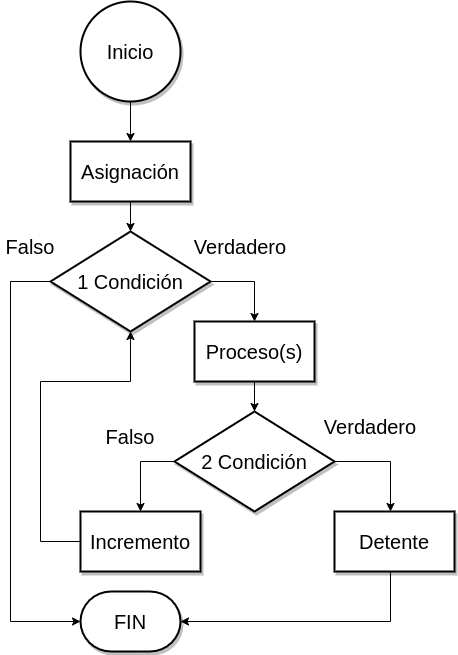

The diagram above was exported from draw.io. Its source (the exported page's mxGraphModel, read from the mxfile embedded in the PNG):
<mxGraphModel dx="880" dy="1705" grid="1" gridSize="10" guides="1" tooltips="1" connect="1" arrows="1" fold="1" page="1" pageScale="1" pageWidth="827" pageHeight="1169" math="0" shadow="0">
  <root>
    <mxCell id="WIyWlLk6GJQsqaUBKTNV-0" />
    <mxCell id="WIyWlLk6GJQsqaUBKTNV-1" parent="WIyWlLk6GJQsqaUBKTNV-0" />
    <mxCell id="QWloeSefx4yA2ttUO0sY-32" value="" style="edgeStyle=orthogonalEdgeStyle;rounded=0;orthogonalLoop=1;jettySize=auto;html=1;fontSize=20;" edge="1" parent="WIyWlLk6GJQsqaUBKTNV-1" source="QWloeSefx4yA2ttUO0sY-0" target="QWloeSefx4yA2ttUO0sY-31">
      <mxGeometry relative="1" as="geometry" />
    </mxCell>
    <mxCell id="QWloeSefx4yA2ttUO0sY-0" value="Inicio" style="strokeWidth=2;html=1;shape=mxgraph.flowchart.start_2;whiteSpace=wrap;fontSize=20;shadow=1;" vertex="1" parent="WIyWlLk6GJQsqaUBKTNV-1">
      <mxGeometry x="300" y="-20" width="100" height="100" as="geometry" />
    </mxCell>
    <mxCell id="QWloeSefx4yA2ttUO0sY-6" value="" style="edgeStyle=orthogonalEdgeStyle;rounded=0;orthogonalLoop=1;jettySize=auto;html=1;fontSize=20;exitX=1;exitY=0.5;exitDx=0;exitDy=0;exitPerimeter=0;" edge="1" parent="WIyWlLk6GJQsqaUBKTNV-1" source="QWloeSefx4yA2ttUO0sY-1" target="QWloeSefx4yA2ttUO0sY-5">
      <mxGeometry relative="1" as="geometry">
        <Array as="points">
          <mxPoint x="474" y="260" />
        </Array>
      </mxGeometry>
    </mxCell>
    <mxCell id="QWloeSefx4yA2ttUO0sY-21" style="edgeStyle=orthogonalEdgeStyle;rounded=0;orthogonalLoop=1;jettySize=auto;html=1;entryX=0;entryY=0.5;entryDx=0;entryDy=0;fontSize=20;entryPerimeter=0;" edge="1" parent="WIyWlLk6GJQsqaUBKTNV-1" source="QWloeSefx4yA2ttUO0sY-1" target="QWloeSefx4yA2ttUO0sY-3">
      <mxGeometry relative="1" as="geometry">
        <mxPoint x="190" y="310" as="targetPoint" />
        <Array as="points">
          <mxPoint x="230" y="260" />
          <mxPoint x="230" y="600" />
        </Array>
      </mxGeometry>
    </mxCell>
    <mxCell id="QWloeSefx4yA2ttUO0sY-1" value="1 Condición" style="strokeWidth=2;html=1;shape=mxgraph.flowchart.decision;whiteSpace=wrap;fontSize=20;shadow=1;" vertex="1" parent="WIyWlLk6GJQsqaUBKTNV-1">
      <mxGeometry x="270" y="210" width="160" height="100" as="geometry" />
    </mxCell>
    <mxCell id="QWloeSefx4yA2ttUO0sY-3" value="FIN" style="strokeWidth=2;html=1;shape=mxgraph.flowchart.terminator;whiteSpace=wrap;fontSize=20;shadow=1;" vertex="1" parent="WIyWlLk6GJQsqaUBKTNV-1">
      <mxGeometry x="300" y="570" width="100" height="60" as="geometry" />
    </mxCell>
    <mxCell id="QWloeSefx4yA2ttUO0sY-38" value="" style="edgeStyle=orthogonalEdgeStyle;rounded=0;orthogonalLoop=1;jettySize=auto;html=1;fontSize=20;" edge="1" parent="WIyWlLk6GJQsqaUBKTNV-1" source="QWloeSefx4yA2ttUO0sY-5" target="QWloeSefx4yA2ttUO0sY-37">
      <mxGeometry relative="1" as="geometry" />
    </mxCell>
    <mxCell id="QWloeSefx4yA2ttUO0sY-5" value="Proceso(s)" style="whiteSpace=wrap;html=1;fontSize=20;strokeWidth=2;shadow=1;" vertex="1" parent="WIyWlLk6GJQsqaUBKTNV-1">
      <mxGeometry x="414" y="300" width="120" height="60" as="geometry" />
    </mxCell>
    <mxCell id="QWloeSefx4yA2ttUO0sY-11" value="Verdadero" style="text;html=1;strokeColor=none;fillColor=none;align=center;verticalAlign=middle;whiteSpace=wrap;rounded=0;fontSize=20;" vertex="1" parent="WIyWlLk6GJQsqaUBKTNV-1">
      <mxGeometry x="430" y="210" width="60" height="30" as="geometry" />
    </mxCell>
    <mxCell id="QWloeSefx4yA2ttUO0sY-12" value="Falso" style="text;html=1;strokeColor=none;fillColor=none;align=center;verticalAlign=middle;whiteSpace=wrap;rounded=0;fontSize=20;" vertex="1" parent="WIyWlLk6GJQsqaUBKTNV-1">
      <mxGeometry x="220" y="210" width="60" height="30" as="geometry" />
    </mxCell>
    <mxCell id="QWloeSefx4yA2ttUO0sY-33" value="" style="edgeStyle=orthogonalEdgeStyle;rounded=0;orthogonalLoop=1;jettySize=auto;html=1;fontSize=20;" edge="1" parent="WIyWlLk6GJQsqaUBKTNV-1" source="QWloeSefx4yA2ttUO0sY-31" target="QWloeSefx4yA2ttUO0sY-1">
      <mxGeometry relative="1" as="geometry" />
    </mxCell>
    <mxCell id="QWloeSefx4yA2ttUO0sY-31" value="Asignación" style="whiteSpace=wrap;html=1;fontSize=20;strokeWidth=2;shadow=1;" vertex="1" parent="WIyWlLk6GJQsqaUBKTNV-1">
      <mxGeometry x="290" y="120" width="120" height="60" as="geometry" />
    </mxCell>
    <mxCell id="QWloeSefx4yA2ttUO0sY-44" style="edgeStyle=orthogonalEdgeStyle;rounded=0;orthogonalLoop=1;jettySize=auto;html=1;entryX=1;entryY=0.5;entryDx=0;entryDy=0;entryPerimeter=0;fontSize=20;" edge="1" parent="WIyWlLk6GJQsqaUBKTNV-1" source="QWloeSefx4yA2ttUO0sY-34" target="QWloeSefx4yA2ttUO0sY-3">
      <mxGeometry relative="1" as="geometry">
        <Array as="points">
          <mxPoint x="610" y="600" />
        </Array>
      </mxGeometry>
    </mxCell>
    <mxCell id="QWloeSefx4yA2ttUO0sY-34" value="Detente" style="whiteSpace=wrap;html=1;fontSize=20;strokeWidth=2;shadow=1;" vertex="1" parent="WIyWlLk6GJQsqaUBKTNV-1">
      <mxGeometry x="554" y="490" width="120" height="60" as="geometry" />
    </mxCell>
    <mxCell id="QWloeSefx4yA2ttUO0sY-39" style="edgeStyle=orthogonalEdgeStyle;rounded=0;orthogonalLoop=1;jettySize=auto;html=1;fontSize=20;" edge="1" parent="WIyWlLk6GJQsqaUBKTNV-1" source="QWloeSefx4yA2ttUO0sY-37" target="QWloeSefx4yA2ttUO0sY-34">
      <mxGeometry relative="1" as="geometry">
        <Array as="points">
          <mxPoint x="610" y="440" />
        </Array>
      </mxGeometry>
    </mxCell>
    <mxCell id="QWloeSefx4yA2ttUO0sY-42" value="" style="edgeStyle=orthogonalEdgeStyle;rounded=0;orthogonalLoop=1;jettySize=auto;html=1;fontSize=20;" edge="1" parent="WIyWlLk6GJQsqaUBKTNV-1" source="QWloeSefx4yA2ttUO0sY-37" target="QWloeSefx4yA2ttUO0sY-41">
      <mxGeometry relative="1" as="geometry">
        <Array as="points">
          <mxPoint x="360" y="440" />
        </Array>
      </mxGeometry>
    </mxCell>
    <mxCell id="QWloeSefx4yA2ttUO0sY-37" value="2 Condición" style="strokeWidth=2;html=1;shape=mxgraph.flowchart.decision;whiteSpace=wrap;fontSize=20;shadow=1;" vertex="1" parent="WIyWlLk6GJQsqaUBKTNV-1">
      <mxGeometry x="394" y="390" width="160" height="100" as="geometry" />
    </mxCell>
    <mxCell id="QWloeSefx4yA2ttUO0sY-40" value="Verdadero" style="text;html=1;strokeColor=none;fillColor=none;align=center;verticalAlign=middle;whiteSpace=wrap;rounded=0;fontSize=20;" vertex="1" parent="WIyWlLk6GJQsqaUBKTNV-1">
      <mxGeometry x="560" y="390" width="60" height="30" as="geometry" />
    </mxCell>
    <mxCell id="QWloeSefx4yA2ttUO0sY-45" style="edgeStyle=orthogonalEdgeStyle;rounded=0;orthogonalLoop=1;jettySize=auto;html=1;entryX=0.5;entryY=1;entryDx=0;entryDy=0;entryPerimeter=0;fontSize=20;" edge="1" parent="WIyWlLk6GJQsqaUBKTNV-1" source="QWloeSefx4yA2ttUO0sY-41" target="QWloeSefx4yA2ttUO0sY-1">
      <mxGeometry relative="1" as="geometry">
        <Array as="points">
          <mxPoint x="260" y="520" />
          <mxPoint x="260" y="360" />
          <mxPoint x="350" y="360" />
        </Array>
      </mxGeometry>
    </mxCell>
    <mxCell id="QWloeSefx4yA2ttUO0sY-41" value="Incremento" style="whiteSpace=wrap;html=1;fontSize=20;strokeWidth=2;shadow=1;" vertex="1" parent="WIyWlLk6GJQsqaUBKTNV-1">
      <mxGeometry x="300" y="490" width="120" height="60" as="geometry" />
    </mxCell>
    <mxCell id="QWloeSefx4yA2ttUO0sY-43" value="Falso" style="text;html=1;strokeColor=none;fillColor=none;align=center;verticalAlign=middle;whiteSpace=wrap;rounded=0;fontSize=20;" vertex="1" parent="WIyWlLk6GJQsqaUBKTNV-1">
      <mxGeometry x="320" y="400" width="60" height="30" as="geometry" />
    </mxCell>
  </root>
</mxGraphModel>